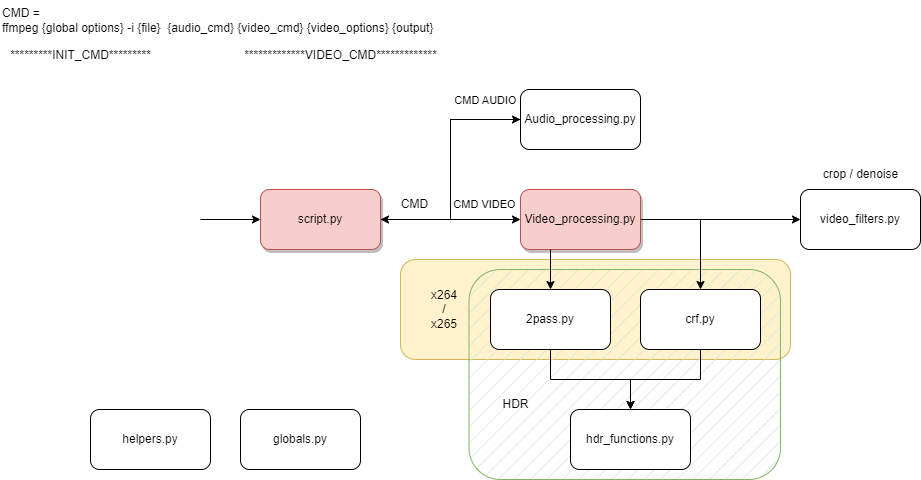

The diagram above was exported from draw.io. Its source (the exported page's mxGraphModel, read from the mxfile embedded in the PNG):
<mxGraphModel dx="1418" dy="1866" grid="1" gridSize="10" guides="1" tooltips="1" connect="1" arrows="1" fold="1" page="1" pageScale="1" pageWidth="827" pageHeight="1169" math="0" shadow="0">
  <root>
    <mxCell id="0" />
    <mxCell id="1" parent="0" />
    <mxCell id="Uvx2SBTr5qE1viYwdsPy-24" value="" style="rounded=1;whiteSpace=wrap;html=1;fillColor=#fff2cc;strokeColor=#d6b656;" parent="1" vertex="1">
      <mxGeometry x="400" y="-910" width="390" height="100" as="geometry" />
    </mxCell>
    <mxCell id="Uvx2SBTr5qE1viYwdsPy-26" value="" style="rounded=1;whiteSpace=wrap;html=1;fillColor=#d5e8d4;strokeColor=#82b366;glass=0;shadow=0;fillStyle=hatch;" parent="1" vertex="1">
      <mxGeometry x="468.5" y="-900" width="311.5" height="210" as="geometry" />
    </mxCell>
    <mxCell id="Uvx2SBTr5qE1viYwdsPy-3" style="edgeStyle=orthogonalEdgeStyle;rounded=0;orthogonalLoop=1;jettySize=auto;html=1;entryX=0;entryY=0.5;entryDx=0;entryDy=0;" parent="1" target="Uvx2SBTr5qE1viYwdsPy-2" edge="1">
      <mxGeometry relative="1" as="geometry">
        <mxPoint x="200" y="-950" as="sourcePoint" />
      </mxGeometry>
    </mxCell>
    <mxCell id="Uvx2SBTr5qE1viYwdsPy-16" style="edgeStyle=orthogonalEdgeStyle;rounded=0;orthogonalLoop=1;jettySize=auto;html=1;exitX=1;exitY=0.5;exitDx=0;exitDy=0;entryX=0;entryY=0.5;entryDx=0;entryDy=0;endArrow=classic;endFill=1;" parent="1" source="Uvx2SBTr5qE1viYwdsPy-2" target="Uvx2SBTr5qE1viYwdsPy-4" edge="1">
      <mxGeometry relative="1" as="geometry" />
    </mxCell>
    <mxCell id="Uvx2SBTr5qE1viYwdsPy-19" value="CMD AUDIO" style="edgeLabel;html=1;align=center;verticalAlign=middle;resizable=0;points=[];" parent="Uvx2SBTr5qE1viYwdsPy-16" vertex="1" connectable="0">
      <mxGeometry x="0.5455" relative="1" as="geometry">
        <mxPoint x="19" y="-20" as="offset" />
      </mxGeometry>
    </mxCell>
    <mxCell id="Uvx2SBTr5qE1viYwdsPy-17" style="edgeStyle=orthogonalEdgeStyle;rounded=0;orthogonalLoop=1;jettySize=auto;html=1;exitX=1;exitY=0.5;exitDx=0;exitDy=0;entryX=0;entryY=0.5;entryDx=0;entryDy=0;" parent="1" source="Uvx2SBTr5qE1viYwdsPy-2" target="Uvx2SBTr5qE1viYwdsPy-5" edge="1">
      <mxGeometry relative="1" as="geometry" />
    </mxCell>
    <mxCell id="Uvx2SBTr5qE1viYwdsPy-2" value="script.py" style="rounded=1;whiteSpace=wrap;html=1;fillColor=#f8cecc;strokeColor=#b85450;shadow=1;" parent="1" vertex="1">
      <mxGeometry x="260" y="-980" width="120" height="60" as="geometry" />
    </mxCell>
    <mxCell id="Uvx2SBTr5qE1viYwdsPy-20" style="edgeStyle=orthogonalEdgeStyle;rounded=0;orthogonalLoop=1;jettySize=auto;html=1;exitX=0;exitY=0.5;exitDx=0;exitDy=0;entryX=1;entryY=0.5;entryDx=0;entryDy=0;" parent="1" source="Uvx2SBTr5qE1viYwdsPy-4" target="Uvx2SBTr5qE1viYwdsPy-2" edge="1">
      <mxGeometry relative="1" as="geometry" />
    </mxCell>
    <mxCell id="Uvx2SBTr5qE1viYwdsPy-4" value="Audio_processing.py" style="rounded=1;whiteSpace=wrap;html=1;" parent="1" vertex="1">
      <mxGeometry x="520" y="-1080" width="120" height="60" as="geometry" />
    </mxCell>
    <mxCell id="Uvx2SBTr5qE1viYwdsPy-13" style="edgeStyle=orthogonalEdgeStyle;rounded=0;orthogonalLoop=1;jettySize=auto;html=1;exitX=1;exitY=0.5;exitDx=0;exitDy=0;entryX=0.5;entryY=0;entryDx=0;entryDy=0;" parent="1" source="Uvx2SBTr5qE1viYwdsPy-5" target="Uvx2SBTr5qE1viYwdsPy-7" edge="1">
      <mxGeometry relative="1" as="geometry">
        <Array as="points">
          <mxPoint x="700" y="-950" />
        </Array>
      </mxGeometry>
    </mxCell>
    <mxCell id="Uvx2SBTr5qE1viYwdsPy-36" style="edgeStyle=orthogonalEdgeStyle;rounded=0;orthogonalLoop=1;jettySize=auto;html=1;exitX=1;exitY=0.5;exitDx=0;exitDy=0;" parent="1" source="Uvx2SBTr5qE1viYwdsPy-5" target="Uvx2SBTr5qE1viYwdsPy-35" edge="1">
      <mxGeometry relative="1" as="geometry" />
    </mxCell>
    <mxCell id="Uvx2SBTr5qE1viYwdsPy-5" value="Video_processing.py" style="rounded=1;whiteSpace=wrap;html=1;fillColor=#f8cecc;strokeColor=#b85450;shadow=1;" parent="1" vertex="1">
      <mxGeometry x="520" y="-980" width="120" height="60" as="geometry" />
    </mxCell>
    <mxCell id="9pA-rYyvXhanjBjE6VhQ-1" value="" style="edgeStyle=orthogonalEdgeStyle;rounded=0;orthogonalLoop=1;jettySize=auto;html=1;" parent="1" source="Uvx2SBTr5qE1viYwdsPy-7" target="Uvx2SBTr5qE1viYwdsPy-8" edge="1">
      <mxGeometry relative="1" as="geometry" />
    </mxCell>
    <mxCell id="Uvx2SBTr5qE1viYwdsPy-7" value="crf.py" style="rounded=1;whiteSpace=wrap;html=1;" parent="1" vertex="1">
      <mxGeometry x="640" y="-880" width="120" height="60" as="geometry" />
    </mxCell>
    <mxCell id="Uvx2SBTr5qE1viYwdsPy-10" value="helpers.py" style="rounded=1;whiteSpace=wrap;html=1;" parent="1" vertex="1">
      <mxGeometry x="90" y="-760" width="120" height="60" as="geometry" />
    </mxCell>
    <mxCell id="Uvx2SBTr5qE1viYwdsPy-11" value="globals.py" style="rounded=1;whiteSpace=wrap;html=1;" parent="1" vertex="1">
      <mxGeometry x="240" y="-760" width="120" height="60" as="geometry" />
    </mxCell>
    <mxCell id="Uvx2SBTr5qE1viYwdsPy-21" value="CMD VIDEO" style="edgeLabel;html=1;align=center;verticalAlign=middle;resizable=0;points=[];" parent="1" vertex="1" connectable="0">
      <mxGeometry x="490" y="-970" as="geometry">
        <mxPoint x="-7" y="4" as="offset" />
      </mxGeometry>
    </mxCell>
    <mxCell id="Uvx2SBTr5qE1viYwdsPy-23" value="CMD =&lt;br&gt;ffmpeg {global options} -i {file}&amp;nbsp; {audio_cmd} {video_cmd} {video_options} {output}" style="text;html=1;align=left;verticalAlign=middle;resizable=0;points=[];autosize=1;strokeColor=none;fillColor=none;" parent="1" vertex="1">
      <mxGeometry y="-1169" width="450" height="40" as="geometry" />
    </mxCell>
    <mxCell id="Uvx2SBTr5qE1viYwdsPy-25" value="x264&lt;br&gt;/&lt;br&gt;x265" style="text;html=1;strokeColor=none;fillColor=none;align=center;verticalAlign=middle;whiteSpace=wrap;rounded=0;" parent="1" vertex="1">
      <mxGeometry x="414" y="-875" width="60" height="30" as="geometry" />
    </mxCell>
    <mxCell id="Uvx2SBTr5qE1viYwdsPy-6" value="2pass.py" style="rounded=1;whiteSpace=wrap;html=1;" parent="1" vertex="1">
      <mxGeometry x="490" y="-880" width="120" height="60" as="geometry" />
    </mxCell>
    <mxCell id="Uvx2SBTr5qE1viYwdsPy-8" value="hdr_functions.py" style="rounded=1;whiteSpace=wrap;html=1;" parent="1" vertex="1">
      <mxGeometry x="570" y="-760" width="120" height="60" as="geometry" />
    </mxCell>
    <mxCell id="Uvx2SBTr5qE1viYwdsPy-22" value="HDR" style="text;html=1;align=center;verticalAlign=middle;resizable=0;points=[];autosize=1;strokeColor=none;fillColor=none;glass=0;rounded=0;fillStyle=zigzag-line;" parent="1" vertex="1">
      <mxGeometry x="490" y="-780" width="50" height="30" as="geometry" />
    </mxCell>
    <mxCell id="Uvx2SBTr5qE1viYwdsPy-15" style="edgeStyle=orthogonalEdgeStyle;rounded=0;orthogonalLoop=1;jettySize=auto;html=1;exitX=0.5;exitY=1;exitDx=0;exitDy=0;strokeColor=default;" parent="1" source="Uvx2SBTr5qE1viYwdsPy-6" target="Uvx2SBTr5qE1viYwdsPy-8" edge="1">
      <mxGeometry relative="1" as="geometry" />
    </mxCell>
    <mxCell id="Uvx2SBTr5qE1viYwdsPy-12" style="edgeStyle=orthogonalEdgeStyle;rounded=0;orthogonalLoop=1;jettySize=auto;html=1;exitX=0.25;exitY=1;exitDx=0;exitDy=0;entryX=0.5;entryY=0;entryDx=0;entryDy=0;" parent="1" source="Uvx2SBTr5qE1viYwdsPy-5" target="Uvx2SBTr5qE1viYwdsPy-6" edge="1">
      <mxGeometry relative="1" as="geometry" />
    </mxCell>
    <mxCell id="Uvx2SBTr5qE1viYwdsPy-35" value="video_filters.py" style="rounded=1;whiteSpace=wrap;html=1;" parent="1" vertex="1">
      <mxGeometry x="800" y="-980" width="120" height="60" as="geometry" />
    </mxCell>
    <mxCell id="Uvx2SBTr5qE1viYwdsPy-37" value="crop / denoise" style="text;html=1;align=center;verticalAlign=middle;resizable=0;points=[];autosize=1;strokeColor=none;fillColor=none;" parent="1" vertex="1">
      <mxGeometry x="810" y="-1010" width="100" height="30" as="geometry" />
    </mxCell>
    <mxCell id="Uvx2SBTr5qE1viYwdsPy-38" value="*************VIDEO_CMD*************" style="text;html=1;align=center;verticalAlign=middle;resizable=0;points=[];autosize=1;strokeColor=none;fillColor=none;" parent="1" vertex="1">
      <mxGeometry x="230" y="-1129" width="220" height="30" as="geometry" />
    </mxCell>
    <mxCell id="Uvx2SBTr5qE1viYwdsPy-39" value="*********INIT_CMD*********" style="text;html=1;align=center;verticalAlign=middle;resizable=0;points=[];autosize=1;strokeColor=none;fillColor=none;" parent="1" vertex="1">
      <mxGeometry y="-1129" width="160" height="30" as="geometry" />
    </mxCell>
    <mxCell id="9pA-rYyvXhanjBjE6VhQ-2" value="CMD" style="text;html=1;align=center;verticalAlign=middle;resizable=0;points=[];autosize=1;strokeColor=none;fillColor=none;" parent="1" vertex="1">
      <mxGeometry x="389" y="-980" width="50" height="30" as="geometry" />
    </mxCell>
  </root>
</mxGraphModel>